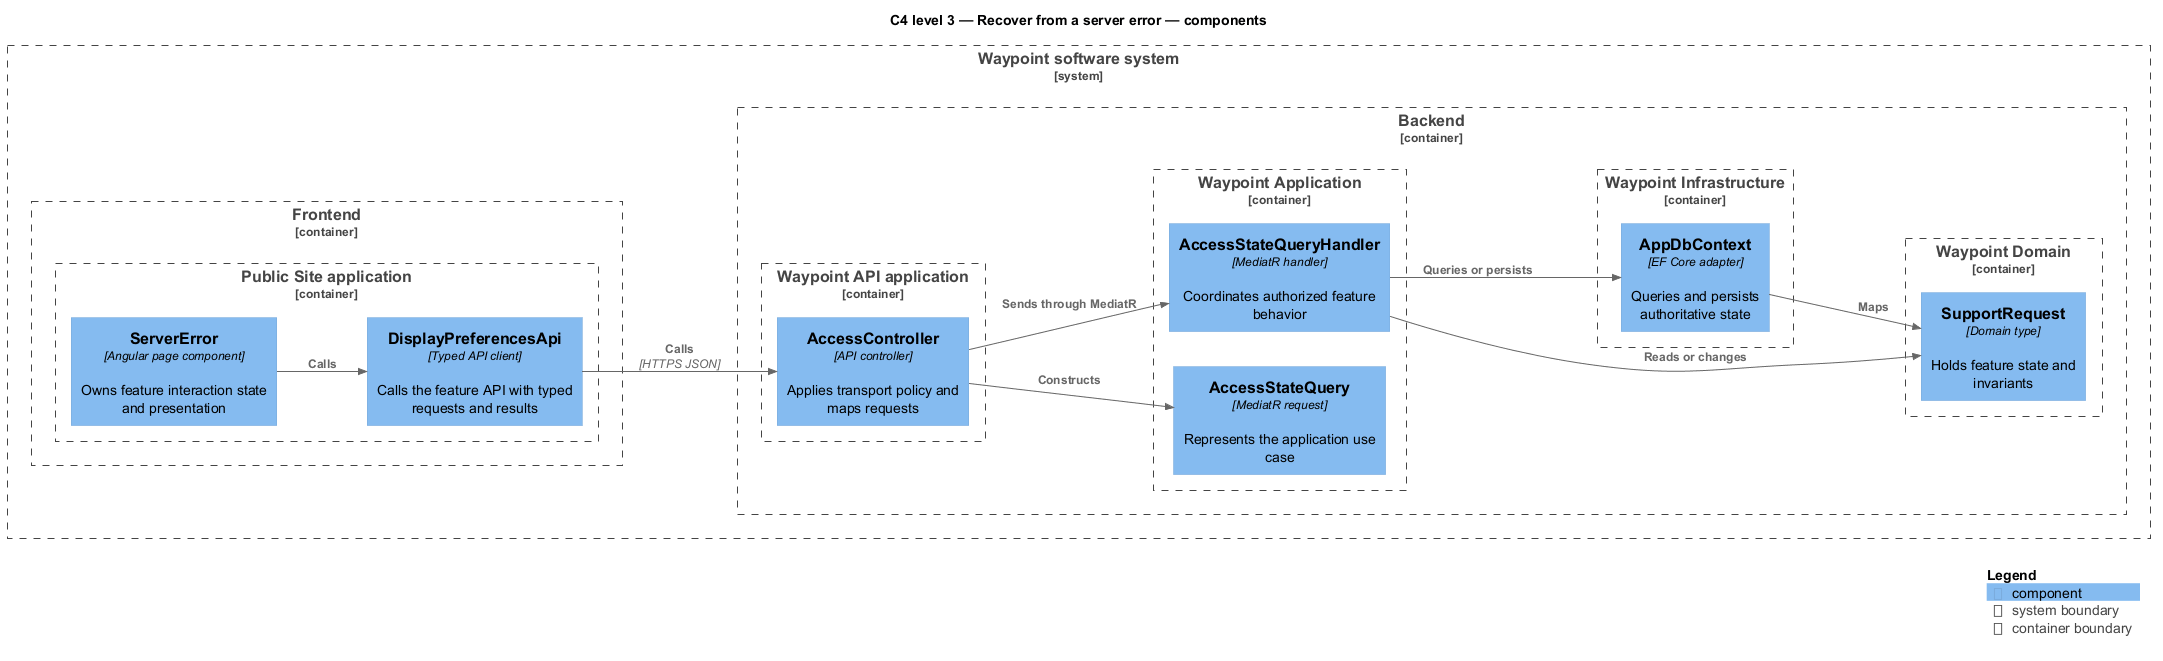

The diagram above was rendered by PlantUML. Its source (embedded in the PNG):
@startuml
!include <C4/C4_Component>
LAYOUT_LEFT_RIGHT()
title C4 level 3 — Recover from a server error — components
System_Boundary(waypoint, "Waypoint software system") {
  Container_Boundary(frontend, "Frontend") {
    Container_Boundary(frontend_app, "Public Site application") {
      Component(page, "ServerError", "Angular page component", "Owns feature interaction state and presentation")
      Component(client, "DisplayPreferencesApi", "Typed API client", "Calls the feature API with typed requests and results")
    }
  }
  Container_Boundary(backend, "Backend") {
    Container_Boundary(api_app, "Waypoint API application") {
      Component(controller, "AccessController", "API controller", "Applies transport policy and maps requests")
    }
    Container_Boundary(application, "Waypoint Application") {
      Component(request, "AccessStateQuery", "MediatR request", "Represents the application use case")
      Component(handler, "AccessStateQueryHandler", "MediatR handler", "Coordinates authorized feature behavior")
    }
    Container_Boundary(domain, "Waypoint Domain") {
      Component(entity, "SupportRequest", "Domain type", "Holds feature state and invariants")
    }
    Container_Boundary(infrastructure, "Waypoint Infrastructure") {
      Component(persistence, "AppDbContext", "EF Core adapter", "Queries and persists authoritative state")
    }
  }
}
Rel(page, client, "Calls")
Rel(client, controller, "Calls", "HTTPS JSON")
Rel(controller, request, "Constructs")
Rel(controller, handler, "Sends through MediatR")
Rel(handler, entity, "Reads or changes")
Rel(handler, persistence, "Queries or persists")
Rel(persistence, entity, "Maps")
SHOW_LEGEND()
@enduml